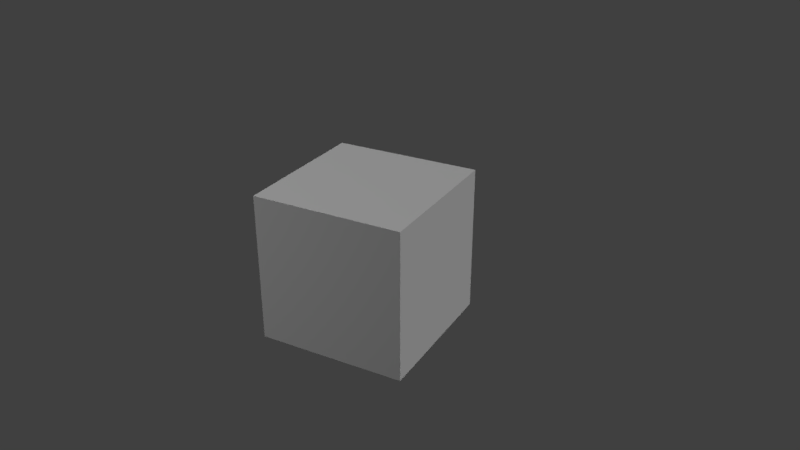 # Source: box_norm.blend  (saved by Blender 2.78.0; exported with 4.5.12 LTS)
import bpy
from mathutils import Matrix  # noqa: F401  (used for matrix-valued properties, if any)

bpy.ops.wm.read_factory_settings(use_empty=True)
scene = bpy.context.scene
scene.name = 'Scene'

# ---- collections
col_collection_1 = bpy.data.collections.new('Collection 1'); scene.collection.children.link(col_collection_1)

# ---- materials (node trees are filled in below, after node groups)
mat_material = bpy.data.materials.new('Material')
mat_material.alpha_threshold = 0.0
mat_material.use_transparent_shadow = False
mat_material.roughness = 0.5
mat_material.specular_intensity = 0.8671
mat_material.line_color = (0.0, 0.0, 0.0, 1.0)

# ---- material node trees

# ---- world
world_world = bpy.data.worlds.new('World'); scene.world = world_world
world_world.color = (0.05088, 0.05088, 0.05088)
world_world.use_sun_shadow = False
world_world.sun_shadow_jitter_overblur = 0.0
world_world.cycles.sampling_method = 'MANUAL'

# ---- cameras
cam_camera = bpy.data.cameras.new('Camera')
cam_camera.clip_end = 100.0
cam_camera.lens = 35.0
cam_camera.sensor_width = 32.0
cam_camera.sensor_height = 18.0
cam_camera.ortho_scale = 7.314
cam_camera.dof.focus_distance = 0.0
cam_camera.dof.aperture_fstop = 128.0

# ---- lights
light_lamp = bpy.data.lights.new('Lamp', 'POINT')
light_lamp.transmission_factor = 0.0
light_lamp.cutoff_distance = 30.0
light_lamp.energy = 496.0
light_lamp.shadow_buffer_clip_start = 1.001
light_lamp.shadow_soft_size = 0.1
light_lamp.shadow_maximum_resolution = 0.006
light_lamp.use_absolute_resolution = True
light_lamp_001 = bpy.data.lights.new('Lamp.001', 'SUN')
light_lamp_001.transmission_factor = 0.0
light_lamp_001.cutoff_distance = 30.0
light_lamp_001.angle = 0.1993
light_lamp_001.energy = 1.0
light_lamp_001.shadow_buffer_clip_start = 1.001
light_lamp_001.shadow_soft_size = 0.1
light_lamp_001.shadow_cascade_max_distance = 1000.0
light_lamp_002 = bpy.data.lights.new('Lamp.002', 'POINT')
light_lamp_002.transmission_factor = 0.0
light_lamp_002.cutoff_distance = 30.0
light_lamp_002.energy = 532.0
light_lamp_002.shadow_buffer_clip_start = 1.001
light_lamp_002.shadow_soft_size = 0.1
light_lamp_002.shadow_maximum_resolution = 0.006
light_lamp_002.use_absolute_resolution = True
light_lamp_003 = bpy.data.lights.new('Lamp.003', 'POINT')
light_lamp_003.transmission_factor = 0.0
light_lamp_003.cutoff_distance = 30.0
light_lamp_003.energy = 321.0
light_lamp_003.shadow_buffer_clip_start = 1.001
light_lamp_003.shadow_soft_size = 0.1
light_lamp_003.shadow_maximum_resolution = 0.006
light_lamp_003.use_absolute_resolution = True

# ---- meshes
me_cube = bpy.data.meshes.new('Cube')
me_cube.from_pydata([(1.0, 1.0, -1.0), (1.0, -1.0, -1.0), (-1.0, -1.0, -1.0), (-1.0, 1.0, -1.0), (1.0, 1.0, 1.0), (1.0, -1.0, 1.0), (-1.0, -1.0, 1.0), (-1.0, 1.0, 1.0)], [], [(0, 1, 2, 3), (4, 7, 6, 5), (0, 4, 5, 1), (1, 5, 6, 2), (2, 6, 7, 3), (4, 0, 3, 7)])
_uv = me_cube.uv_layers.new(name='UVMap')
_uv.uv.foreach_set('vector', [1.987e-08, 0.6667, 0.3333, 0.6667, 0.3333, 1.0, 0.0, 1.0, 0.3333, 0.3333, 0.3333, 0.6667, 4.967e-08, 0.6667, 0.0, 0.3333, 0.6667, 0.3333, 0.3333, 0.3333, 0.3333, 0.0, 0.6667, 1.987e-08, 2.98e-08, 0.3333, 0.0, 1.291e-07, 0.3333, 0.0, 0.3333, 0.3333, 1.0, 0.3333, 0.6667, 0.3333, 0.6667, 8.941e-08, 1.0, 0.0, 0.3333, 0.3333, 0.6667, 0.3333, 0.6667, 0.6667, 0.3333, 0.6667])
me_cube.materials.append(mat_material)
me_cube.use_remesh_preserve_volume = False
me_cube.use_remesh_preserve_attributes = False
me_cube.use_mirror_vertex_groups = False
me_cube.update()

# ---- objects
ob_cube = bpy.data.objects.new('Cube', me_cube)
ob_lamp = bpy.data.objects.new('Lamp', light_lamp)
ob_camera = bpy.data.objects.new('Camera', cam_camera)
ob_lamp_001 = bpy.data.objects.new('Lamp.001', light_lamp_001)
ob_lamp_002 = bpy.data.objects.new('Lamp.002', light_lamp_002)
ob_lamp_003 = bpy.data.objects.new('Lamp.003', light_lamp_003)

# ---- transforms, parenting, visibility, modifiers, constraints
ob_cube.location = (0.0, 0.0, 0.0)
ob_cube.rotation_euler = (0.0, -0.0, 5.027)
ob_cube.lock_rotations_4d = False
ob_cube.empty_display_type = 'ARROWS'
ob_cube.lineart.crease_threshold = 0.0
ob_lamp.location = (-2.133, -10.81, 3.453)
ob_lamp.rotation_euler = (0.6503, 0.05522, 1.866)
ob_lamp.lock_rotations_4d = False
ob_lamp.empty_display_type = 'ARROWS'
ob_lamp.color = (0.0, 0.0, 0.0, 0.0)
ob_lamp.lineart.crease_threshold = 0.0
ob_camera.location = (7.481, -6.508, 5.344)
ob_camera.rotation_euler = (1.109, 0.0, 0.8149)
ob_camera.lock_rotations_4d = False
ob_camera.empty_display_type = 'ARROWS'
ob_camera.color = (0.0, 0.0, 0.0, 0.0)
ob_camera.display_type = 'WIRE'
ob_camera.lineart.crease_threshold = 0.0
ob_lamp_001.location = (1.579, 9.167, 8.097)
ob_lamp_001.rotation_euler = (0.6503, 0.05522, 1.866)
ob_lamp_001.lock_rotations_4d = False
ob_lamp_001.empty_display_type = 'ARROWS'
ob_lamp_001.color = (0.0, 0.0, 0.0, 0.0)
ob_lamp_001.lineart.crease_threshold = 0.0
ob_lamp_002.location = (-8.246, 1.921, -1.271)
ob_lamp_002.rotation_euler = (0.6503, 0.05522, 1.866)
ob_lamp_002.lock_rotations_4d = False
ob_lamp_002.empty_display_type = 'ARROWS'
ob_lamp_002.color = (0.0, 0.0, 0.0, 0.0)
ob_lamp_002.lineart.crease_threshold = 0.0
ob_lamp_003.location = (47.68, -1.219, -13.49)
ob_lamp_003.rotation_euler = (0.6503, 0.05522, 1.866)
ob_lamp_003.lock_rotations_4d = False
ob_lamp_003.empty_display_type = 'ARROWS'
ob_lamp_003.color = (0.0, 0.0, 0.0, 0.0)
ob_lamp_003.lineart.crease_threshold = 0.0

# ---- collection membership
col_collection_1.objects.link(ob_cube)
col_collection_1.objects.link(ob_lamp)
col_collection_1.objects.link(ob_camera)
col_collection_1.objects.link(ob_lamp_001)
col_collection_1.objects.link(ob_lamp_002)
col_collection_1.objects.link(ob_lamp_003)

# ---- scene / render settings (as saved in the file)
scene.camera = ob_camera
scene.frame_start = 1; scene.frame_end = 250; scene.frame_set(96)
scene.render.engine = 'BLENDER_EEVEE_NEXT'
scene.render.resolution_percentage = 50
scene.render.dither_intensity = 0.0
scene.cycles.use_denoising = False
scene.cycles.samples = 128
scene.cycles.sampling_pattern = 'TABULATED_SOBOL'
scene.cycles.light_sampling_threshold = 0.0
scene.cycles.use_adaptive_sampling = False
scene.cycles.use_light_tree = False
scene.cycles.blur_glossy = 0.0
scene.cycles.sample_clamp_indirect = 0.0
scene.view_settings.view_transform = 'Standard'
bpy.context.view_layer.update()
